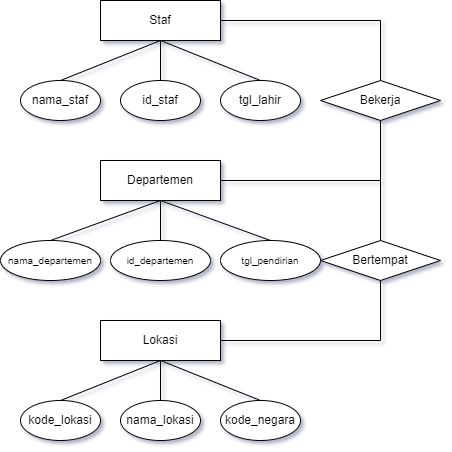

The diagram above was exported from draw.io. Its source (the exported page's mxGraphModel, read from the mxfile embedded in the PNG):
<mxGraphModel dx="1038" dy="617" grid="1" gridSize="10" guides="1" tooltips="1" connect="1" arrows="1" fold="1" page="1" pageScale="1" pageWidth="850" pageHeight="1100" math="0" shadow="0" extFonts="Permanent Marker^https://fonts.googleapis.com/css?family=Permanent+Marker">
  <root>
    <mxCell id="0" />
    <mxCell id="1" parent="0" />
    <mxCell id="GC2EpkCzhB_8htIeS0Qe-13" value="" style="rounded=0;orthogonalLoop=1;jettySize=auto;html=1;endArrow=none;endFill=0;entryX=0.5;entryY=0;entryDx=0;entryDy=0;exitX=0.5;exitY=1;exitDx=0;exitDy=0;" edge="1" parent="1" source="GC2EpkCzhB_8htIeS0Qe-1" target="GC2EpkCzhB_8htIeS0Qe-12">
      <mxGeometry relative="1" as="geometry" />
    </mxCell>
    <mxCell id="GC2EpkCzhB_8htIeS0Qe-21" value="" style="edgeStyle=orthogonalEdgeStyle;rounded=0;orthogonalLoop=1;jettySize=auto;html=1;endArrow=none;endFill=0;entryX=0.5;entryY=0;entryDx=0;entryDy=0;" edge="1" parent="1" source="GC2EpkCzhB_8htIeS0Qe-1" target="GC2EpkCzhB_8htIeS0Qe-20">
      <mxGeometry relative="1" as="geometry" />
    </mxCell>
    <mxCell id="GC2EpkCzhB_8htIeS0Qe-1" value="Staf" style="rounded=0;whiteSpace=wrap;html=1;" vertex="1" parent="1">
      <mxGeometry x="160" y="40" width="120" height="40" as="geometry" />
    </mxCell>
    <mxCell id="GC2EpkCzhB_8htIeS0Qe-12" value="tgl_lahir" style="ellipse;whiteSpace=wrap;html=1;rounded=0;" vertex="1" parent="1">
      <mxGeometry x="280" y="120" width="80" height="40" as="geometry" />
    </mxCell>
    <mxCell id="GC2EpkCzhB_8htIeS0Qe-16" value="" style="rounded=0;orthogonalLoop=1;jettySize=auto;html=1;endArrow=none;endFill=0;entryX=0.5;entryY=0;entryDx=0;entryDy=0;exitX=0.5;exitY=1;exitDx=0;exitDy=0;" edge="1" parent="1" target="GC2EpkCzhB_8htIeS0Qe-17" source="GC2EpkCzhB_8htIeS0Qe-1">
      <mxGeometry relative="1" as="geometry">
        <mxPoint x="286.66666666666674" y="80" as="sourcePoint" />
      </mxGeometry>
    </mxCell>
    <mxCell id="GC2EpkCzhB_8htIeS0Qe-17" value="id_staf" style="ellipse;whiteSpace=wrap;html=1;rounded=0;" vertex="1" parent="1">
      <mxGeometry x="180" y="120" width="80" height="40" as="geometry" />
    </mxCell>
    <mxCell id="GC2EpkCzhB_8htIeS0Qe-18" value="" style="rounded=0;orthogonalLoop=1;jettySize=auto;html=1;endArrow=none;endFill=0;entryX=0.5;entryY=0;entryDx=0;entryDy=0;exitX=0.5;exitY=1;exitDx=0;exitDy=0;" edge="1" parent="1" target="GC2EpkCzhB_8htIeS0Qe-19" source="GC2EpkCzhB_8htIeS0Qe-1">
      <mxGeometry relative="1" as="geometry">
        <mxPoint x="206.66666666666674" y="100" as="sourcePoint" />
      </mxGeometry>
    </mxCell>
    <mxCell id="GC2EpkCzhB_8htIeS0Qe-19" value="nama_staf&lt;br&gt;" style="ellipse;whiteSpace=wrap;html=1;rounded=0;" vertex="1" parent="1">
      <mxGeometry x="80" y="120" width="80" height="40" as="geometry" />
    </mxCell>
    <mxCell id="GC2EpkCzhB_8htIeS0Qe-20" value="Bekerja" style="rhombus;whiteSpace=wrap;html=1;rounded=0;" vertex="1" parent="1">
      <mxGeometry x="380" y="120" width="120" height="40" as="geometry" />
    </mxCell>
    <mxCell id="GC2EpkCzhB_8htIeS0Qe-22" value="" style="rounded=0;orthogonalLoop=1;jettySize=auto;html=1;endArrow=none;endFill=0;entryX=0.5;entryY=0;entryDx=0;entryDy=0;exitX=0.5;exitY=1;exitDx=0;exitDy=0;" edge="1" parent="1" source="GC2EpkCzhB_8htIeS0Qe-24" target="GC2EpkCzhB_8htIeS0Qe-64">
      <mxGeometry relative="1" as="geometry">
        <mxPoint x="330" y="280" as="targetPoint" />
      </mxGeometry>
    </mxCell>
    <mxCell id="GC2EpkCzhB_8htIeS0Qe-24" value="Departemen" style="rounded=0;whiteSpace=wrap;html=1;" vertex="1" parent="1">
      <mxGeometry x="160" y="200" width="120" height="40" as="geometry" />
    </mxCell>
    <mxCell id="GC2EpkCzhB_8htIeS0Qe-26" value="" style="rounded=0;orthogonalLoop=1;jettySize=auto;html=1;endArrow=none;endFill=0;entryX=0.5;entryY=0;entryDx=0;entryDy=0;exitX=0.5;exitY=1;exitDx=0;exitDy=0;" edge="1" parent="1" source="GC2EpkCzhB_8htIeS0Qe-24" target="GC2EpkCzhB_8htIeS0Qe-63">
      <mxGeometry relative="1" as="geometry">
        <mxPoint x="286.66666666666674" y="240" as="sourcePoint" />
        <mxPoint x="220" y="280" as="targetPoint" />
      </mxGeometry>
    </mxCell>
    <mxCell id="GC2EpkCzhB_8htIeS0Qe-28" value="" style="rounded=0;orthogonalLoop=1;jettySize=auto;html=1;endArrow=none;endFill=0;entryX=0.5;entryY=0;entryDx=0;entryDy=0;exitX=0.5;exitY=1;exitDx=0;exitDy=0;" edge="1" parent="1" source="GC2EpkCzhB_8htIeS0Qe-24" target="GC2EpkCzhB_8htIeS0Qe-29">
      <mxGeometry relative="1" as="geometry">
        <mxPoint x="206.66666666666674" y="260" as="sourcePoint" />
      </mxGeometry>
    </mxCell>
    <mxCell id="GC2EpkCzhB_8htIeS0Qe-29" value="&lt;font style=&quot;font-size: 10px&quot;&gt;nama_departemen&lt;/font&gt;" style="ellipse;whiteSpace=wrap;html=1;rounded=0;" vertex="1" parent="1">
      <mxGeometry x="60" y="280" width="100" height="40" as="geometry" />
    </mxCell>
    <mxCell id="GC2EpkCzhB_8htIeS0Qe-40" value="" style="edgeStyle=orthogonalEdgeStyle;rounded=0;orthogonalLoop=1;jettySize=auto;html=1;endArrow=none;endFill=0;entryX=0.5;entryY=1;entryDx=0;entryDy=0;" edge="1" parent="1" target="GC2EpkCzhB_8htIeS0Qe-20">
      <mxGeometry relative="1" as="geometry">
        <mxPoint x="280" y="220" as="sourcePoint" />
        <mxPoint x="360" y="220" as="targetPoint" />
      </mxGeometry>
    </mxCell>
    <mxCell id="GC2EpkCzhB_8htIeS0Qe-62" style="edgeStyle=orthogonalEdgeStyle;rounded=0;orthogonalLoop=1;jettySize=auto;html=1;exitX=0.5;exitY=0;exitDx=0;exitDy=0;entryX=1;entryY=0.5;entryDx=0;entryDy=0;endArrow=none;endFill=0;" edge="1" parent="1" source="GC2EpkCzhB_8htIeS0Qe-53" target="GC2EpkCzhB_8htIeS0Qe-24">
      <mxGeometry relative="1" as="geometry" />
    </mxCell>
    <mxCell id="GC2EpkCzhB_8htIeS0Qe-53" value="Bertempat" style="rhombus;whiteSpace=wrap;html=1;rounded=0;" vertex="1" parent="1">
      <mxGeometry x="380" y="280" width="120" height="40" as="geometry" />
    </mxCell>
    <mxCell id="GC2EpkCzhB_8htIeS0Qe-54" value="" style="rounded=0;orthogonalLoop=1;jettySize=auto;html=1;endArrow=none;endFill=0;entryX=0.5;entryY=0;entryDx=0;entryDy=0;exitX=0.5;exitY=1;exitDx=0;exitDy=0;" edge="1" parent="1" source="GC2EpkCzhB_8htIeS0Qe-55" target="GC2EpkCzhB_8htIeS0Qe-56">
      <mxGeometry relative="1" as="geometry" />
    </mxCell>
    <mxCell id="GC2EpkCzhB_8htIeS0Qe-55" value="Lokasi" style="rounded=0;whiteSpace=wrap;html=1;" vertex="1" parent="1">
      <mxGeometry x="160" y="360" width="120" height="40" as="geometry" />
    </mxCell>
    <mxCell id="GC2EpkCzhB_8htIeS0Qe-56" value="kode_negara" style="ellipse;whiteSpace=wrap;html=1;rounded=0;" vertex="1" parent="1">
      <mxGeometry x="280" y="440" width="80" height="40" as="geometry" />
    </mxCell>
    <mxCell id="GC2EpkCzhB_8htIeS0Qe-57" value="" style="rounded=0;orthogonalLoop=1;jettySize=auto;html=1;endArrow=none;endFill=0;entryX=0.5;entryY=0;entryDx=0;entryDy=0;exitX=0.5;exitY=1;exitDx=0;exitDy=0;" edge="1" parent="1" source="GC2EpkCzhB_8htIeS0Qe-55" target="GC2EpkCzhB_8htIeS0Qe-58">
      <mxGeometry relative="1" as="geometry">
        <mxPoint x="286.66666666666674" y="400" as="sourcePoint" />
      </mxGeometry>
    </mxCell>
    <mxCell id="GC2EpkCzhB_8htIeS0Qe-58" value="nama_lokasi" style="ellipse;whiteSpace=wrap;html=1;rounded=0;" vertex="1" parent="1">
      <mxGeometry x="180" y="440" width="80" height="40" as="geometry" />
    </mxCell>
    <mxCell id="GC2EpkCzhB_8htIeS0Qe-59" value="" style="rounded=0;orthogonalLoop=1;jettySize=auto;html=1;endArrow=none;endFill=0;entryX=0.5;entryY=0;entryDx=0;entryDy=0;exitX=0.5;exitY=1;exitDx=0;exitDy=0;" edge="1" parent="1" source="GC2EpkCzhB_8htIeS0Qe-55" target="GC2EpkCzhB_8htIeS0Qe-60">
      <mxGeometry relative="1" as="geometry">
        <mxPoint x="206.66666666666674" y="420" as="sourcePoint" />
      </mxGeometry>
    </mxCell>
    <mxCell id="GC2EpkCzhB_8htIeS0Qe-60" value="kode_lokasi&lt;br&gt;" style="ellipse;whiteSpace=wrap;html=1;rounded=0;" vertex="1" parent="1">
      <mxGeometry x="80" y="440" width="80" height="40" as="geometry" />
    </mxCell>
    <mxCell id="GC2EpkCzhB_8htIeS0Qe-61" value="" style="edgeStyle=orthogonalEdgeStyle;rounded=0;orthogonalLoop=1;jettySize=auto;html=1;endArrow=none;endFill=0;entryX=0.5;entryY=1;entryDx=0;entryDy=0;" edge="1" parent="1" target="GC2EpkCzhB_8htIeS0Qe-53">
      <mxGeometry relative="1" as="geometry">
        <mxPoint x="280" y="380" as="sourcePoint" />
        <mxPoint x="360" y="380" as="targetPoint" />
      </mxGeometry>
    </mxCell>
    <mxCell id="GC2EpkCzhB_8htIeS0Qe-63" value="&lt;font style=&quot;font-size: 10px&quot;&gt;id_departemen&lt;/font&gt;" style="ellipse;whiteSpace=wrap;html=1;rounded=0;" vertex="1" parent="1">
      <mxGeometry x="170" y="280" width="100" height="40" as="geometry" />
    </mxCell>
    <mxCell id="GC2EpkCzhB_8htIeS0Qe-64" value="&lt;font style=&quot;font-size: 10px&quot;&gt;tgl_pendirian&lt;/font&gt;" style="ellipse;whiteSpace=wrap;html=1;rounded=0;" vertex="1" parent="1">
      <mxGeometry x="280" y="280" width="100" height="40" as="geometry" />
    </mxCell>
  </root>
</mxGraphModel>